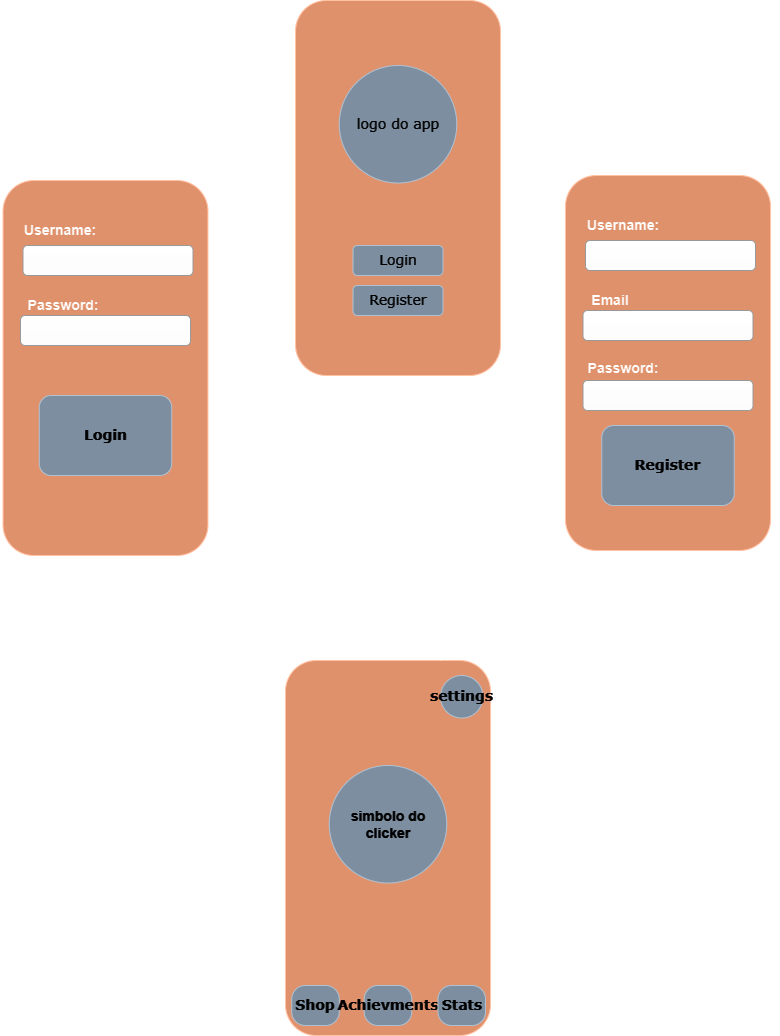

The diagram above was exported from draw.io. Its source (the exported page's mxGraphModel, read from the mxfile embedded in the PNG):
<mxGraphModel dx="946" dy="571" grid="1" gridSize="10" guides="1" tooltips="1" connect="1" arrows="1" fold="1" page="1" pageScale="1" pageWidth="827" pageHeight="1169" math="0" shadow="0">
  <root>
    <mxCell id="0" />
    <mxCell id="1" parent="0" />
    <mxCell id="YzXIK4jBDS6O9tvtyUiM-3" value="" style="rounded=1;whiteSpace=wrap;html=1;rotation=90;fillColor=#a0522d;strokeColor=#6D1F00;fontColor=#ffffff;" vertex="1" parent="1">
      <mxGeometry x="240" y="120" width="375" height="205" as="geometry" />
    </mxCell>
    <mxCell id="YzXIK4jBDS6O9tvtyUiM-4" value="Login" style="rounded=1;whiteSpace=wrap;html=1;fillColor=#647687;fontColor=#ffffff;strokeColor=#314354;fontFamily=Verdana;fontSize=14;" vertex="1" parent="1">
      <mxGeometry x="382.5" y="280" width="90" height="30" as="geometry" />
    </mxCell>
    <mxCell id="YzXIK4jBDS6O9tvtyUiM-5" value="Register" style="rounded=1;whiteSpace=wrap;html=1;fillColor=#647687;fontColor=#ffffff;strokeColor=#314354;fontFamily=Verdana;fontSize=14;" vertex="1" parent="1">
      <mxGeometry x="382.5" y="320" width="90" height="30" as="geometry" />
    </mxCell>
    <mxCell id="YzXIK4jBDS6O9tvtyUiM-6" value="logo do app" style="ellipse;whiteSpace=wrap;html=1;aspect=fixed;fillColor=#647687;fontColor=#ffffff;strokeColor=#314354;fontFamily=Verdana;fontSize=14;" vertex="1" parent="1">
      <mxGeometry x="368.75" y="100" width="117.5" height="117.5" as="geometry" />
    </mxCell>
    <mxCell id="YzXIK4jBDS6O9tvtyUiM-7" value="" style="rounded=1;whiteSpace=wrap;html=1;rotation=90;fillColor=#a0522d;strokeColor=#6D1F00;fontColor=#ffffff;" vertex="1" parent="1">
      <mxGeometry x="-52.5" y="300" width="375" height="205" as="geometry" />
    </mxCell>
    <mxCell id="YzXIK4jBDS6O9tvtyUiM-11" value="" style="endArrow=classic;html=1;rounded=0;entryX=0;entryY=0.5;entryDx=0;entryDy=0;" edge="1" parent="1" target="YzXIK4jBDS6O9tvtyUiM-7">
      <mxGeometry width="50" height="50" relative="1" as="geometry">
        <mxPoint x="320" y="120" as="sourcePoint" />
        <mxPoint x="440" y="260" as="targetPoint" />
        <Array as="points">
          <mxPoint x="135" y="120" />
        </Array>
      </mxGeometry>
    </mxCell>
    <mxCell id="YzXIK4jBDS6O9tvtyUiM-13" value="&lt;font style=&quot;font-size: 14px;&quot; face=&quot;Verdana&quot;&gt;Carregando no botão de Login&lt;/font&gt;" style="text;html=1;strokeColor=none;fillColor=none;align=center;verticalAlign=middle;whiteSpace=wrap;rounded=0;" vertex="1" parent="1">
      <mxGeometry x="30" y="160" width="100" height="30" as="geometry" />
    </mxCell>
    <mxCell id="YzXIK4jBDS6O9tvtyUiM-14" value="" style="rounded=1;whiteSpace=wrap;html=1;fillColor=#000000;gradientColor=#030303;strokeColor=#666666;" vertex="1" parent="1">
      <mxGeometry x="52.5" y="280" width="170" height="30" as="geometry" />
    </mxCell>
    <mxCell id="YzXIK4jBDS6O9tvtyUiM-15" value="Username:" style="text;html=1;strokeColor=none;fillColor=none;align=center;verticalAlign=middle;whiteSpace=wrap;rounded=0;strokeWidth=0;perimeterSpacing=7;fontSize=14;fontStyle=1" vertex="1" parent="1">
      <mxGeometry x="50" y="250" width="80" height="30" as="geometry" />
    </mxCell>
    <mxCell id="YzXIK4jBDS6O9tvtyUiM-18" value="" style="rounded=1;whiteSpace=wrap;html=1;fillColor=#000000;gradientColor=#030303;strokeColor=#666666;" vertex="1" parent="1">
      <mxGeometry x="50" y="350" width="170" height="30" as="geometry" />
    </mxCell>
    <mxCell id="YzXIK4jBDS6O9tvtyUiM-19" value="Password:" style="text;html=1;strokeColor=none;fillColor=none;align=center;verticalAlign=middle;whiteSpace=wrap;rounded=0;strokeWidth=0;perimeterSpacing=7;fontSize=14;fontStyle=1" vertex="1" parent="1">
      <mxGeometry x="52.5" y="325" width="80" height="30" as="geometry" />
    </mxCell>
    <mxCell id="YzXIK4jBDS6O9tvtyUiM-22" value="Login" style="rounded=1;whiteSpace=wrap;html=1;fillColor=#647687;fontColor=#ffffff;strokeColor=#314354;fontFamily=Verdana;fontSize=14;fontStyle=1" vertex="1" parent="1">
      <mxGeometry x="68.75" y="430" width="132.5" height="80" as="geometry" />
    </mxCell>
    <mxCell id="YzXIK4jBDS6O9tvtyUiM-28" value="" style="rounded=1;whiteSpace=wrap;html=1;rotation=90;fillColor=#a0522d;strokeColor=#6D1F00;fontColor=#ffffff;" vertex="1" parent="1">
      <mxGeometry x="510" y="295" width="375" height="205" as="geometry" />
    </mxCell>
    <mxCell id="YzXIK4jBDS6O9tvtyUiM-29" value="" style="rounded=1;whiteSpace=wrap;html=1;fillColor=#000000;gradientColor=#030303;strokeColor=#666666;" vertex="1" parent="1">
      <mxGeometry x="615" y="275" width="170" height="30" as="geometry" />
    </mxCell>
    <mxCell id="YzXIK4jBDS6O9tvtyUiM-30" value="Username:" style="text;html=1;strokeColor=none;fillColor=none;align=center;verticalAlign=middle;whiteSpace=wrap;rounded=0;strokeWidth=0;perimeterSpacing=7;fontSize=14;fontStyle=1" vertex="1" parent="1">
      <mxGeometry x="612.5" y="245" width="80" height="30" as="geometry" />
    </mxCell>
    <mxCell id="YzXIK4jBDS6O9tvtyUiM-31" value="" style="rounded=1;whiteSpace=wrap;html=1;fillColor=#000000;gradientColor=#030303;strokeColor=#666666;" vertex="1" parent="1">
      <mxGeometry x="612.5" y="345" width="170" height="30" as="geometry" />
    </mxCell>
    <mxCell id="YzXIK4jBDS6O9tvtyUiM-32" value="Email" style="text;html=1;strokeColor=none;fillColor=none;align=center;verticalAlign=middle;whiteSpace=wrap;rounded=0;strokeWidth=0;perimeterSpacing=7;fontSize=14;fontStyle=1" vertex="1" parent="1">
      <mxGeometry x="600" y="320" width="80" height="30" as="geometry" />
    </mxCell>
    <mxCell id="YzXIK4jBDS6O9tvtyUiM-33" value="Register" style="rounded=1;whiteSpace=wrap;html=1;fillColor=#647687;fontColor=#ffffff;strokeColor=#314354;fontFamily=Verdana;fontSize=14;fontStyle=1" vertex="1" parent="1">
      <mxGeometry x="631.25" y="460" width="132.5" height="80" as="geometry" />
    </mxCell>
    <mxCell id="YzXIK4jBDS6O9tvtyUiM-34" value="" style="endArrow=classic;html=1;rounded=0;entryX=0;entryY=0.5;entryDx=0;entryDy=0;exitX=0.231;exitY=-0.002;exitDx=0;exitDy=0;exitPerimeter=0;" edge="1" parent="1" source="YzXIK4jBDS6O9tvtyUiM-3" target="YzXIK4jBDS6O9tvtyUiM-28">
      <mxGeometry width="50" height="50" relative="1" as="geometry">
        <mxPoint x="340" y="330" as="sourcePoint" />
        <mxPoint x="390" y="280" as="targetPoint" />
        <Array as="points">
          <mxPoint x="700" y="120" />
        </Array>
      </mxGeometry>
    </mxCell>
    <mxCell id="YzXIK4jBDS6O9tvtyUiM-35" value="" style="rounded=1;whiteSpace=wrap;html=1;fillColor=#000000;gradientColor=#030303;strokeColor=#666666;" vertex="1" parent="1">
      <mxGeometry x="612.5" y="415" width="170" height="30" as="geometry" />
    </mxCell>
    <mxCell id="YzXIK4jBDS6O9tvtyUiM-36" value="Password:" style="text;html=1;strokeColor=none;fillColor=none;align=center;verticalAlign=middle;whiteSpace=wrap;rounded=0;strokeWidth=0;perimeterSpacing=7;fontSize=14;fontStyle=1" vertex="1" parent="1">
      <mxGeometry x="612.5" y="387.5" width="80" height="30" as="geometry" />
    </mxCell>
    <mxCell id="YzXIK4jBDS6O9tvtyUiM-37" value="&lt;font style=&quot;font-size: 14px;&quot; face=&quot;Verdana&quot;&gt;Carregando no botão de Registo&lt;/font&gt;" style="text;html=1;strokeColor=none;fillColor=none;align=center;verticalAlign=middle;whiteSpace=wrap;rounded=0;" vertex="1" parent="1">
      <mxGeometry x="710" y="160" width="100" height="30" as="geometry" />
    </mxCell>
    <mxCell id="YzXIK4jBDS6O9tvtyUiM-38" value="" style="endArrow=classic;html=1;rounded=0;exitX=0.99;exitY=0.046;exitDx=0;exitDy=0;exitPerimeter=0;entryX=0;entryY=0.75;entryDx=0;entryDy=0;" edge="1" parent="1" source="YzXIK4jBDS6O9tvtyUiM-7" target="YzXIK4jBDS6O9tvtyUiM-39">
      <mxGeometry width="50" height="50" relative="1" as="geometry">
        <mxPoint x="340" y="590" as="sourcePoint" />
        <mxPoint x="350" y="690" as="targetPoint" />
      </mxGeometry>
    </mxCell>
    <mxCell id="YzXIK4jBDS6O9tvtyUiM-39" value="" style="rounded=1;whiteSpace=wrap;html=1;rotation=90;fillColor=#a0522d;strokeColor=#6D1F00;fontColor=#ffffff;" vertex="1" parent="1">
      <mxGeometry x="230" y="780" width="375" height="205" as="geometry" />
    </mxCell>
    <mxCell id="YzXIK4jBDS6O9tvtyUiM-45" value="" style="endArrow=classic;html=1;rounded=0;entryX=0;entryY=0.25;entryDx=0;entryDy=0;exitX=0.99;exitY=0.927;exitDx=0;exitDy=0;exitPerimeter=0;" edge="1" parent="1" source="YzXIK4jBDS6O9tvtyUiM-28" target="YzXIK4jBDS6O9tvtyUiM-39">
      <mxGeometry width="50" height="50" relative="1" as="geometry">
        <mxPoint x="340" y="770" as="sourcePoint" />
        <mxPoint x="390" y="720" as="targetPoint" />
      </mxGeometry>
    </mxCell>
    <mxCell id="YzXIK4jBDS6O9tvtyUiM-46" value="settings" style="ellipse;whiteSpace=wrap;html=1;aspect=fixed;fillColor=#647687;strokeColor=#314354;fontColor=#ffffff;fontFamily=Verdana;fontStyle=1;fontSize=14;" vertex="1" parent="1">
      <mxGeometry x="470" y="710" width="42.5" height="42.5" as="geometry" />
    </mxCell>
    <mxCell id="YzXIK4jBDS6O9tvtyUiM-47" value="Shop" style="rounded=1;whiteSpace=wrap;html=1;fillColor=#647687;fontColor=#ffffff;strokeColor=#314354;fontFamily=Verdana;fontSize=14;fontStyle=1;arcSize=34;" vertex="1" parent="1">
      <mxGeometry x="321.25" y="1020" width="47.5" height="40" as="geometry" />
    </mxCell>
    <mxCell id="YzXIK4jBDS6O9tvtyUiM-49" value="Achievments" style="rounded=1;whiteSpace=wrap;html=1;fillColor=#647687;fontColor=#ffffff;strokeColor=#314354;fontFamily=Verdana;fontSize=14;fontStyle=1;arcSize=34;" vertex="1" parent="1">
      <mxGeometry x="393.75" y="1020" width="47.5" height="40" as="geometry" />
    </mxCell>
    <mxCell id="YzXIK4jBDS6O9tvtyUiM-50" value="Stats" style="rounded=1;whiteSpace=wrap;html=1;fillColor=#647687;fontColor=#ffffff;strokeColor=#314354;fontFamily=Verdana;fontSize=14;fontStyle=1;arcSize=34;" vertex="1" parent="1">
      <mxGeometry x="467.5" y="1020" width="47.5" height="40" as="geometry" />
    </mxCell>
    <mxCell id="YzXIK4jBDS6O9tvtyUiM-51" value="simbolo do clicker" style="ellipse;whiteSpace=wrap;html=1;aspect=fixed;fillColor=#647687;fontColor=#ffffff;strokeColor=#314354;fontSize=14;fontStyle=1" vertex="1" parent="1">
      <mxGeometry x="358.75" y="800" width="117.5" height="117.5" as="geometry" />
    </mxCell>
  </root>
</mxGraphModel>